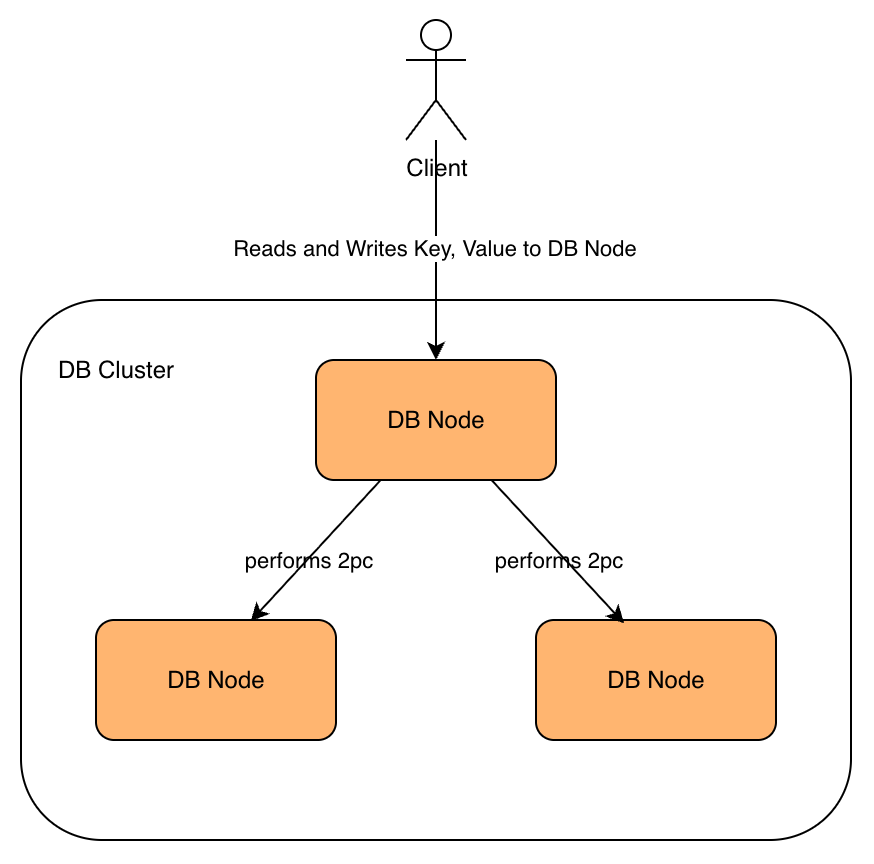

The diagram above was exported from draw.io. Its source (the exported page's mxGraphModel, read from the mxfile embedded in the PNG):
<mxGraphModel dx="1350" dy="585" grid="1" gridSize="10" guides="1" tooltips="1" connect="1" arrows="1" fold="1" page="1" pageScale="1" pageWidth="850" pageHeight="1100" background="none" math="0" shadow="0">
  <root>
    <mxCell id="0" />
    <mxCell id="1" parent="0" />
    <mxCell id="YWe7aRJiw-6UZE79uts_-6" parent="1" style="rounded=1;whiteSpace=wrap;html=1;fillColor=none;" value="" vertex="1">
      <mxGeometry height="270" width="415" x="152.5" y="280" as="geometry" />
    </mxCell>
    <mxCell id="YWe7aRJiw-6UZE79uts_-1" parent="1" style="rounded=1;whiteSpace=wrap;html=1;fillColor=#FFB570;" value="DB Node" vertex="1">
      <mxGeometry height="60" width="120" x="300" y="310" as="geometry" />
    </mxCell>
    <mxCell id="YWe7aRJiw-6UZE79uts_-2" parent="1" style="rounded=1;whiteSpace=wrap;html=1;fillColor=#FFB570;" value="DB Node" vertex="1">
      <mxGeometry height="60" width="120" x="190" y="440" as="geometry" />
    </mxCell>
    <mxCell id="YWe7aRJiw-6UZE79uts_-3" parent="1" style="rounded=1;whiteSpace=wrap;html=1;fillColor=#FFB570;" value="DB Node" vertex="1">
      <mxGeometry height="60" width="120" x="410" y="440" as="geometry" />
    </mxCell>
    <mxCell id="YWe7aRJiw-6UZE79uts_-4" parent="1" style="shape=umlActor;verticalLabelPosition=bottom;verticalAlign=top;html=1;outlineConnect=0;" value="Client&lt;div&gt;&lt;br&gt;&lt;/div&gt;&lt;div&gt;&lt;br&gt;&lt;/div&gt;" vertex="1">
      <mxGeometry height="60" width="30" x="345" y="140" as="geometry" />
    </mxCell>
    <mxCell id="YWe7aRJiw-6UZE79uts_-7" edge="1" parent="1" source="YWe7aRJiw-6UZE79uts_-4" style="edgeStyle=orthogonalEdgeStyle;rounded=0;orthogonalLoop=1;jettySize=auto;html=1;">
      <mxGeometry relative="1" as="geometry">
        <mxPoint x="360" y="310" as="targetPoint" />
      </mxGeometry>
    </mxCell>
    <mxCell id="YWe7aRJiw-6UZE79uts_-13" connectable="0" parent="YWe7aRJiw-6UZE79uts_-7" style="edgeLabel;html=1;align=center;verticalAlign=middle;resizable=0;points=[];" value="Reads and Writes Key, Value to DB Node" vertex="1">
      <mxGeometry relative="1" x="-0.0223" y="-1" as="geometry">
        <mxPoint as="offset" />
      </mxGeometry>
    </mxCell>
    <mxCell id="YWe7aRJiw-6UZE79uts_-8" edge="1" parent="1" source="YWe7aRJiw-6UZE79uts_-1" style="rounded=0;orthogonalLoop=1;jettySize=auto;html=1;entryX=0.645;entryY=0.009;entryDx=0;entryDy=0;entryPerimeter=0;" target="YWe7aRJiw-6UZE79uts_-2">
      <mxGeometry relative="1" as="geometry" />
    </mxCell>
    <mxCell id="YWe7aRJiw-6UZE79uts_-9" connectable="0" parent="YWe7aRJiw-6UZE79uts_-8" style="edgeLabel;html=1;align=center;verticalAlign=middle;resizable=0;points=[];labelBackgroundColor=none;" value="performs 2pc" vertex="1">
      <mxGeometry relative="1" x="0.1215" as="geometry">
        <mxPoint as="offset" />
      </mxGeometry>
    </mxCell>
    <mxCell id="YWe7aRJiw-6UZE79uts_-10" edge="1" parent="1" source="YWe7aRJiw-6UZE79uts_-1" style="rounded=0;orthogonalLoop=1;jettySize=auto;html=1;entryX=0.367;entryY=0.028;entryDx=0;entryDy=0;entryPerimeter=0;" target="YWe7aRJiw-6UZE79uts_-3">
      <mxGeometry relative="1" as="geometry" />
    </mxCell>
    <mxCell id="YWe7aRJiw-6UZE79uts_-11" connectable="0" parent="YWe7aRJiw-6UZE79uts_-10" style="edgeLabel;html=1;align=center;verticalAlign=middle;resizable=0;points=[];labelBackgroundColor=none;" value="performs 2pc" vertex="1">
      <mxGeometry relative="1" x="-0.3373" y="1" as="geometry">
        <mxPoint x="10" y="17" as="offset" />
      </mxGeometry>
    </mxCell>
    <mxCell id="YWe7aRJiw-6UZE79uts_-12" parent="1" style="text;html=1;whiteSpace=wrap;strokeColor=none;fillColor=none;align=center;verticalAlign=middle;rounded=0;" value="DB Cluster" vertex="1">
      <mxGeometry height="30" width="60" x="170" y="300" as="geometry" />
    </mxCell>
  </root>
</mxGraphModel>